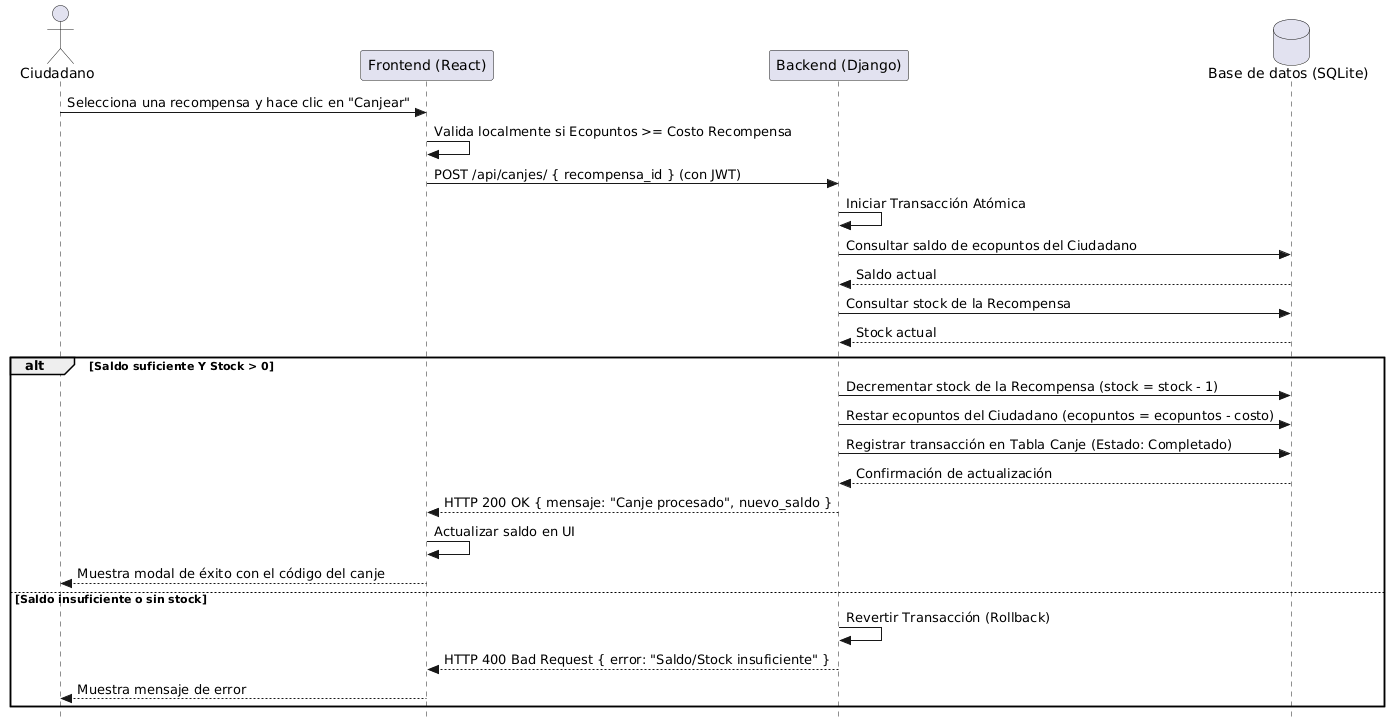

The diagram above was rendered by PlantUML. Its source (embedded in the PNG):
@startuml
skinparam style strictuml
actor Ciudadano as C
participant "Frontend (React)" as FE
participant "Backend (Django)" as BE
database "Base de datos (SQLite)" as DB

C -> FE: Selecciona una recompensa y hace clic en "Canjear"
FE -> FE: Valida localmente si Ecopuntos >= Costo Recompensa
FE -> BE: POST /api/canjes/ { recompensa_id } (con JWT)
BE -> BE: Iniciar Transacción Atómica
BE -> DB: Consultar saldo de ecopuntos del Ciudadano
DB --> BE: Saldo actual
BE -> DB: Consultar stock de la Recompensa
DB --> BE: Stock actual
alt Saldo suficiente Y Stock > 0
    BE -> DB: Decrementar stock de la Recompensa (stock = stock - 1)
    BE -> DB: Restar ecopuntos del Ciudadano (ecopuntos = ecopuntos - costo)
    BE -> DB: Registrar transacción en Tabla Canje (Estado: Completado)
    DB --> BE: Confirmación de actualización
    BE --> FE: HTTP 200 OK { mensaje: "Canje procesado", nuevo_saldo }
    FE -> FE: Actualizar saldo en UI
    FE --> C: Muestra modal de éxito con el código del canje
else Saldo insuficiente o sin stock
    BE -> BE: Revertir Transacción (Rollback)
    BE --> FE: HTTP 400 Bad Request { error: "Saldo/Stock insuficiente" }
    FE --> C: Muestra mensaje de error
end
@enduml